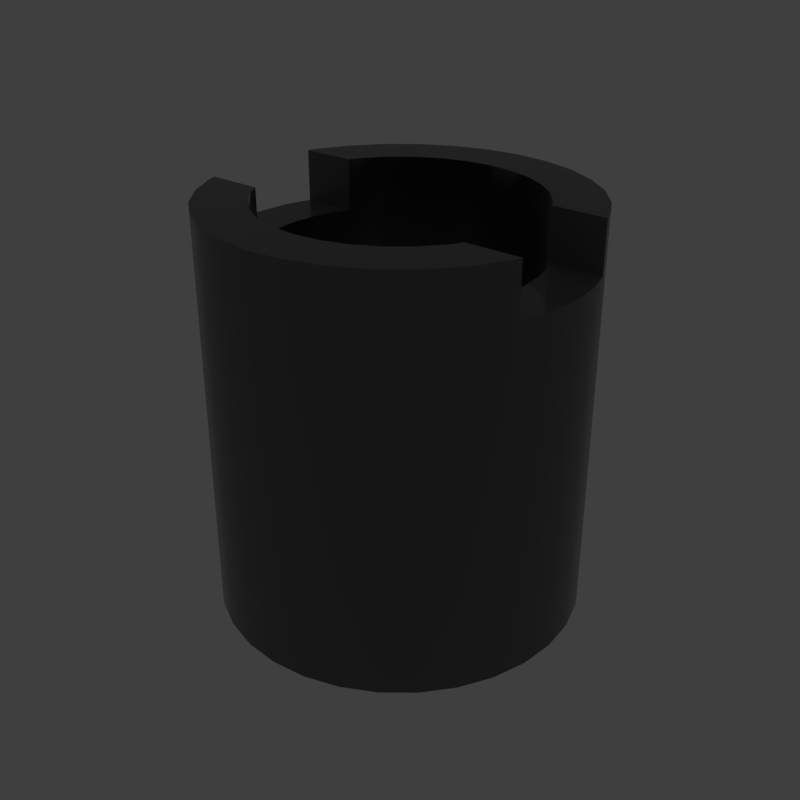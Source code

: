 # Source: split_flat.blend  (saved by Blender 2.79.6; exported with 4.5.12 LTS)
import bpy
from mathutils import Matrix  # noqa: F401  (used for matrix-valued properties, if any)

bpy.ops.wm.read_factory_settings(use_empty=True)
scene = bpy.context.scene
scene.name = 'main'

# ---- collections
col_collection_1 = bpy.data.collections.new('Collection 1'); scene.collection.children.link(col_collection_1)

# ---- materials (node trees are filled in below, after node groups)
mat_prox_alum_046 = bpy.data.materials.new('prox_alum.046')
mat_prox_alum_046.alpha_threshold = 0.0
mat_prox_alum_046.diffuse_color = (0.1933, 0.1933, 0.1933, 1.0)
mat_prox_alum_046.roughness = 0.5
mat_prox_kevlar_046 = bpy.data.materials.new('prox_kevlar.046')
mat_prox_kevlar_046.alpha_threshold = 0.0
mat_prox_kevlar_046.diffuse_color = (0.03737, 0.03737, 0.03737, 1.0)
mat_prox_kevlar_046.roughness = 0.5
mat_prox_easy_spec_046 = bpy.data.materials.new('prox_easy_spec.046')
mat_prox_easy_spec_046.alpha_threshold = 0.0
mat_prox_easy_spec_046.diffuse_color = (0.2791, 0.2791, 0.2791, 1.0)
mat_prox_easy_spec_046.roughness = 0.5
mat_prox_soap_044 = bpy.data.materials.new('prox_soap.044')
mat_prox_soap_044.alpha_threshold = 0.0
mat_prox_soap_044.diffuse_color = (0.8, 0.5447, 0.3018, 1.0)
mat_prox_soap_044.roughness = 0.5
mat_prox_emission_044 = bpy.data.materials.new('prox_emission.044')
mat_prox_emission_044.alpha_threshold = 0.0
mat_prox_emission_044.diffuse_color = (0.3973, 0.7023, 0.9681, 1.0)
mat_prox_emission_044.roughness = 0.5

# ---- node groups
ng_auto_smooth = bpy.data.node_groups.new('Auto Smooth', 'GeometryNodeTree')
_s = ng_auto_smooth.interface.new_socket(name='Geometry', in_out='OUTPUT', socket_type='NodeSocketGeometry')
_s = ng_auto_smooth.interface.new_socket(name='Geometry', in_out='INPUT', socket_type='NodeSocketGeometry')
_s = ng_auto_smooth.interface.new_socket(name='Angle', in_out='INPUT', socket_type='NodeSocketFloat')
_s.subtype = 'ANGLE'
_s.min_value = 0.0
_s.max_value = 3.142
ng_auto_smooth.is_modifier = True
_N = ng_auto_smooth.nodes; _L = ng_auto_smooth.links
n0 = _N.new('NodeGroupOutput'); n0.name = 'Group Output'; n0.location = (480, -100)
n1 = _N.new('NodeGroupInput'); n1.name = 'Group Input'; n1.location = (-420, -300)
n2 = _N.new('NodeGroupInput'); n2.name = 'Group Input.001'; n2.location = (-60, -100)
n3 = _N.new('GeometryNodeSetShadeSmooth'); n3.name = 'Set Shade Smooth'; n3.location = (120, -100)
n3.domain = 'EDGE'
n4 = _N.new('GeometryNodeSetShadeSmooth'); n4.name = 'Set Shade Smooth.001'; n4.location = (300, -100)
n5 = _N.new('GeometryNodeInputMeshEdgeAngle'); n5.name = 'Edge Angle'; n5.location = (-420, -220)
n6 = _N.new('GeometryNodeInputEdgeSmooth'); n6.name = 'Is Edge Smooth'; n6.location = (-60, -160)
n7 = _N.new('GeometryNodeInputShadeSmooth'); n7.name = 'Is Face Smooth'; n7.location = (-240, -340)
n8 = _N.new('FunctionNodeBooleanMath'); n8.name = 'Boolean Math'; n8.location = (-60, -220)
n9 = _N.new('FunctionNodeCompare'); n9.name = 'Compare'; n9.location = (-240, -180)
n9.operation = 'LESS_EQUAL'
_L.new(n5.outputs[0], n9.inputs[0])
_L.new(n4.outputs[0], n0.inputs[0])
_L.new(n1.outputs[1], n9.inputs[1])
_L.new(n9.outputs[0], n8.inputs[0])
_L.new(n7.outputs[0], n8.inputs[1])
_L.new(n2.outputs[0], n3.inputs[0])
_L.new(n6.outputs[0], n3.inputs[1])
_L.new(n3.outputs[0], n4.inputs[0])
_L.new(n8.outputs[0], n3.inputs[2])
n0.is_active_output = True

# ---- material node trees
mat_prox_alum_046.use_nodes = True; mat_prox_alum_046.node_tree.nodes.clear()
_N = mat_prox_alum_046.node_tree.nodes; _L = mat_prox_alum_046.node_tree.links
n0 = _N.new('ShaderNodeOutputMaterial'); n0.name = 'Material Output'; n0.location = (300, 300)
n1 = _N.new('ShaderNodeBsdfPrincipled'); n1.name = 'Principled BSDF'; n1.location = (10, 300)
n1.width = 150
n1.subsurface_method = 'BURLEY'
n1.inputs[0].default_value = (0.3217, 0.3217, 0.3217, 1.0)
n1.inputs[1].default_value = 1.0
n1.inputs[2].default_value = 0.1633
n1.inputs[3].default_value = 1.45
n1.inputs[9].default_value = (1.0, 1.0, 1.0)
n1.inputs[13].default_value = 0.119
n1.inputs[15].default_value = 0.7959
n1.inputs[16].default_value = 0.8299
n1.inputs[24].default_value = 0.1605
_L.new(n1.outputs[0], n0.inputs[0])
n0.is_active_output = True
mat_prox_kevlar_046.use_nodes = True; mat_prox_kevlar_046.node_tree.nodes.clear()
_N = mat_prox_kevlar_046.node_tree.nodes; _L = mat_prox_kevlar_046.node_tree.links
n0 = _N.new('ShaderNodeOutputMaterial'); n0.name = 'Material Output'; n0.location = (300, 300)
n1 = _N.new('ShaderNodeBsdfPrincipled'); n1.name = 'Principled BSDF'; n1.location = (10, 300)
n1.width = 150
n1.subsurface_method = 'BURLEY'
n1.inputs[0].default_value = (0.0, 0.0, 0.0, 1.0)
n1.inputs[2].default_value = 0.3401
n1.inputs[3].default_value = 1.45
n1.inputs[9].default_value = (1.0, 1.0, 1.0)
n1.inputs[13].default_value = 0.2143
_L.new(n1.outputs[0], n0.inputs[0])
n0.is_active_output = True
mat_prox_easy_spec_046.use_nodes = True; mat_prox_easy_spec_046.node_tree.nodes.clear()
_N = mat_prox_easy_spec_046.node_tree.nodes; _L = mat_prox_easy_spec_046.node_tree.links
n0 = _N.new('ShaderNodeOutputMaterial'); n0.name = 'Material Output'; n0.location = (300, 300)
n1 = _N.new('ShaderNodeBsdfPrincipled'); n1.name = 'Principled BSDF'; n1.location = (10, 300)
n1.width = 150
n1.subsurface_method = 'BURLEY'
n1.inputs[0].default_value = (0.1372, 0.1372, 0.1372, 1.0)
n1.inputs[2].default_value = 0.2245
n1.inputs[3].default_value = 1.45
n1.inputs[9].default_value = (1.0, 1.0, 1.0)
n1.inputs[13].default_value = 0.09864
n1.inputs[19].default_value = 0.25
_L.new(n1.outputs[0], n0.inputs[0])
n0.is_active_output = True
mat_prox_soap_044.use_nodes = True; mat_prox_soap_044.node_tree.nodes.clear()
_N = mat_prox_soap_044.node_tree.nodes; _L = mat_prox_soap_044.node_tree.links
n0 = _N.new('ShaderNodeOutputMaterial'); n0.name = 'Material Output'; n0.location = (300, 300)
n1 = _N.new('ShaderNodeLayerWeight'); n1.name = 'Layer Weight'; n1.location = (-554, 262)
n2 = _N.new('ShaderNodeValToRGB'); n2.name = 'ColorRamp'; n2.location = (-400, 254)
n2.color_ramp.interpolation = 'B_SPLINE'
while len(n2.color_ramp.elements) > 1: n2.color_ramp.elements.remove(n2.color_ramp.elements[-1])
n2.color_ramp.elements[0].position = 0.0; n2.color_ramp.elements[0].color = (1.0, 0.0, 0.2363, 1.0)
_e = n2.color_ramp.elements.new(0.1477); _e.color = (0.0, 0.1135, 0.6103, 1.0)
_e = n2.color_ramp.elements.new(0.2773); _e.color = (0.2081, 0.332, 0.6265, 1.0)
_e = n2.color_ramp.elements.new(0.5); _e.color = (0.5089, 0.1741, 0.6181, 1.0)
_e = n2.color_ramp.elements.new(0.6818); _e.color = (0.7544, 0.04821, 0.0, 1.0)
_e = n2.color_ramp.elements.new(0.8511); _e.color = (0.336, 0.5043, 0.1917, 1.0)
_e = n2.color_ramp.elements.new(1.0); _e.color = (0.01772, 0.3483, 1.0, 1.0)
n3 = _N.new('ShaderNodeMix'); n3.name = 'Mix'; n3.location = (-80, 218)
n3.data_type = 'RGBA'
n3.inputs[0].default_value = 0.7909
n4 = _N.new('ShaderNodeBsdfPrincipled'); n4.name = 'Principled BSDF.001'; n4.location = (140, 300)
n4.width = 150
n4.subsurface_method = 'BURLEY'
n4.inputs[2].default_value = 0.0
n4.inputs[3].default_value = 1.45
n4.inputs[9].default_value = (1.0, 1.0, 1.0)
n4.inputs[18].default_value = 1.0
n4.inputs[19].default_value = 0.25
_L.new(n1.outputs[1], n2.inputs[0])
_L.new(n2.outputs[0], n3.inputs[6])
_L.new(n3.outputs[2], n4.inputs[0])
_L.new(n4.outputs[0], n0.inputs[0])
n0.is_active_output = True
mat_prox_emission_044.use_nodes = True; mat_prox_emission_044.node_tree.nodes.clear()
_N = mat_prox_emission_044.node_tree.nodes; _L = mat_prox_emission_044.node_tree.links
n0 = _N.new('ShaderNodeOutputMaterial'); n0.name = 'Material Output'; n0.location = (446, 300)
n1 = _N.new('ShaderNodeEmission'); n1.name = 'Emission'; n1.location = (156, 300)
n1.inputs[1].default_value = 4.0
n2 = _N.new('ShaderNodeLayerWeight'); n2.name = 'Layer Weight'; n2.location = (-631, 360)
n3 = _N.new('ShaderNodeValToRGB'); n3.name = 'ColorRamp'; n3.location = (-450, 370)
n3.color_ramp.interpolation = 'B_SPLINE'
while len(n3.color_ramp.elements) > 1: n3.color_ramp.elements.remove(n3.color_ramp.elements[-1])
n3.color_ramp.elements[0].position = 0.1864; n3.color_ramp.elements[0].color = (1.0, 0.02556, 0.0, 1.0)
_e = n3.color_ramp.elements.new(0.8045); _e.color = (1.0, 0.2244, 0.007333, 1.0)
_e = n3.color_ramp.elements.new(0.9909); _e.color = (1.0, 1.0, 1.0, 1.0)
n4 = _N.new('ShaderNodeMix'); n4.name = 'Mix'; n4.location = (-92, 333)
n4.data_type = 'RGBA'
n4.blend_type = 'COLOR'
n4.inputs[0].default_value = 0.8273
_L.new(n2.outputs[1], n3.inputs[0])
_L.new(n1.outputs[0], n0.inputs[0])
_L.new(n4.outputs[2], n1.inputs[0])
_L.new(n3.outputs[0], n4.inputs[7])
n0.is_active_output = True

# ---- world
world_world = bpy.data.worlds.new('World'); scene.world = world_world
world_world.use_nodes = True; world_world.node_tree.nodes.clear()
_N = world_world.node_tree.nodes; _L = world_world.node_tree.links
n0 = _N.new('ShaderNodeOutputWorld'); n0.name = 'World Output'; n0.location = (300, 300)
n1 = _N.new('ShaderNodeBackground'); n1.name = 'Background'; n1.location = (10, 300)
n1.inputs[0].default_value = (0.05, 0.05, 0.05, 1.0)
_L.new(n1.outputs[0], n0.inputs[0])
n0.is_active_output = True
world_world.use_sun_shadow = False
world_world.sun_shadow_jitter_overblur = 0.0

# ---- meshes
me_split_flat = bpy.data.meshes.new('split_flat')
me_split_flat.from_pydata([(-5.606e-08, 0.2351, -0.327), (-5.606e-08, 0.2351, 0.1875), (0.04587, 0.2306, 0.1875), (0.04587, 0.2306, -0.327), (0.08998, 0.2172, -0.327), (0.1306, 0.1955, -0.327), (0.1663, 0.1663, -0.327), (0.1955, 0.1306, -0.327), (0.2172, 0.08998, -0.327), (0.2306, 0.04587, -0.327), (0.2351, 1.775e-08, -0.327), (0.2306, -0.04587, -0.327), (0.2172, -0.08998, -0.327), (0.1955, -0.1306, -0.327), (0.1663, -0.1663, -0.327), (0.1306, -0.1955, -0.327), (0.08998, -0.2172, -0.327), (0.04587, -0.2306, -0.327), (-1.121e-07, -0.2351, -0.327), (-0.04587, -0.2306, -0.327), (-0.08998, -0.2172, -0.327), (-0.1306, -0.1955, -0.327), (-0.1663, -0.1663, -0.327), (-0.1955, -0.1306, -0.327), (-0.2172, -0.08998, -0.327), (-0.2306, -0.04587, -0.327), (-0.2351, 2.27e-07, -0.327), (-0.2306, 0.04587, -0.327), (-0.2172, 0.08998, -0.327), (-0.1955, 0.1306, -0.327), (-0.1663, 0.1663, -0.327), (-0.1306, 0.1955, -0.327), (-0.08998, 0.2172, -0.327), (-0.04587, 0.2306, -0.327), (-0.04587, 0.2306, 0.1875), (-5.606e-08, 0.1708, 0.1875), (0.03333, 0.1675, 0.1875), (0.08998, 0.2172, 0.1875), (0.1306, 0.1955, 0.1875), (0.1663, 0.1663, 0.1875), (0.1955, 0.1306, 0.1875), (0.2172, 0.08998, 0.1875), (0.2203, 0.07985, 0.1875), (0.2203, 0.07985, 0.1219), (0.2306, 0.04587, 0.1219), (0.2351, 1.775e-08, 0.1219), (0.2306, -0.04587, 0.1219), (0.2203, -0.07985, 0.1219), (0.2203, -0.07985, 0.1875), (0.2172, -0.08998, 0.1875), (0.1955, -0.1306, 0.1875), (0.1663, -0.1663, 0.1875), (0.1306, -0.1955, 0.1875), (0.08998, -0.2172, 0.1875), (0.04587, -0.2306, 0.1875), (-1.121e-07, -0.2351, 0.1875), (-0.04587, -0.2306, 0.1875), (-0.08998, -0.2172, 0.1875), (-0.1306, -0.1955, 0.1875), (-0.1663, -0.1663, 0.1875), (-0.1955, -0.1306, 0.1875), (-0.2172, -0.08998, 0.1875), (-0.2203, -0.07985, 0.1875), (-0.2203, -0.07985, 0.1219), (-0.2306, -0.04587, 0.1219), (-0.2351, 2.27e-07, 0.1219), (-0.2306, 0.04587, 0.1219), (-0.2203, 0.07985, 0.1219), (-0.2203, 0.07985, 0.1875), (-0.2172, 0.08998, 0.1875), (-0.1955, 0.1306, 0.1875), (-0.1663, 0.1663, 0.1875), (-0.1306, 0.1955, 0.1875), (-0.08998, 0.2172, 0.1875), (-0.03332, 0.1675, 0.1875), (0.06537, 0.1578, 0.1875), (-5.606e-08, 0.1708, 0.02316), (0.03333, 0.1675, 0.02316), (0.0949, 0.142, 0.1875), (0.1208, 0.1208, 0.1875), (0.142, 0.0949, 0.1875), (0.1501, 0.07985, 0.1875), (0.1501, -0.07985, 0.1875), (0.142, -0.0949, 0.1875), (0.1208, -0.1208, 0.1875), (0.0949, -0.142, 0.1875), (0.06537, -0.1578, 0.1875), (0.03333, -0.1675, 0.1875), (-1.121e-07, -0.1708, 0.1875), (-0.03333, -0.1675, 0.1875), (-0.06537, -0.1578, 0.1875), (-0.0949, -0.142, 0.1875), (-0.1208, -0.1208, 0.1875), (-0.142, -0.0949, 0.1875), (-0.1501, -0.07985, 0.1875), (-0.1501, 0.07985, 0.1875), (-0.142, 0.0949, 0.1875), (-0.1208, 0.1208, 0.1875), (-0.0949, 0.142, 0.1875), (-0.06537, 0.1578, 0.1875), (-0.03332, 0.1675, 0.02316), (0.06537, 0.1578, 0.02316), (-0.06537, 0.1578, 0.02316), (-0.0949, 0.142, 0.02316), (-0.1208, 0.1208, 0.02316), (-0.142, 0.0949, 0.02316), (-0.1578, 0.06537, 0.02316), (-0.1675, 0.03333, 0.02316), (-0.1708, 1.833e-07, 0.02316), (-0.1675, -0.03333, 0.02316), (-0.1578, -0.06537, 0.02316), (-0.142, -0.0949, 0.02316), (-0.1208, -0.1208, 0.02316), (-0.0949, -0.142, 0.02316), (-0.06537, -0.1578, 0.02316), (-0.03333, -0.1675, 0.02316), (-1.121e-07, -0.1708, 0.02316), (0.03333, -0.1675, 0.02316), (0.06537, -0.1578, 0.02316), (0.0949, -0.142, 0.02316), (0.1208, -0.1208, 0.02316), (0.142, -0.0949, 0.02316), (0.1578, -0.06537, 0.02316), (0.1675, -0.03333, 0.02316), (0.1708, 3.122e-08, 0.02316), (0.1675, 0.03333, 0.02316), (0.1578, 0.06537, 0.02316), (0.142, 0.0949, 0.02316), (0.1208, 0.1208, 0.02316), (0.0949, 0.142, 0.02316), (0.1578, 0.06537, 0.1219), (0.1501, 0.07985, 0.1219), (0.1501, -0.07985, 0.1219), (0.1578, -0.06537, 0.1219), (-0.1578, -0.06537, 0.1219), (-0.1501, -0.07985, 0.1219), (-0.1501, 0.07985, 0.1219), (-0.1578, 0.06537, 0.1219), (-0.1675, 0.03333, 0.1219), (-0.1708, 1.833e-07, 0.1219), (-0.1675, -0.03333, 0.1219), (0.1675, -0.03333, 0.1219), (0.1708, 3.122e-08, 0.1219), (0.1675, 0.03333, 0.1219), (0.2172, 0.08998, -0.2311), (0.2172, 0.08998, 0.03866), (-0.1663, -0.1663, -0.2311), (-0.1663, -0.1663, 0.03866), (0.04587, -0.2306, 0.03866), (0.04587, -0.2306, -0.2311), (-0.1306, 0.1955, -0.2311), (-0.1306, 0.1955, 0.03866), (0.2172, -0.08998, -0.2311), (0.2172, -0.08998, 0.03866), (-0.2306, -0.04587, -0.2311), (-0.2306, -0.04587, 0.03866), (0.1663, 0.1663, -0.2311), (0.1663, 0.1663, 0.03866), (-0.08998, -0.2172, -0.2311), (-0.08998, -0.2172, 0.03866), (-0.04587, 0.2306, 0.03866), (-0.04587, 0.2306, -0.2311), (0.1306, -0.1955, -0.2311), (0.1306, -0.1955, 0.03866), (-0.1955, 0.1306, 0.03866), (-0.1955, 0.1306, -0.2311), (0.2306, 0.04587, -0.2311), (0.2306, 0.04587, 0.03866), (-0.2351, 2.27e-07, -0.2311), (-0.2351, 2.27e-07, 0.03866), (-0.1955, -0.1306, 0.03866), (-0.1955, -0.1306, -0.2311), (0.08998, 0.2172, -0.2311), (0.08998, 0.2172, 0.03866), (-1.121e-07, -0.2351, -0.2311), (-1.121e-07, -0.2351, 0.03866), (-5.606e-08, 0.2351, 0.03866), (-5.606e-08, 0.2351, -0.2311), (0.1955, -0.1306, -0.2311), (0.1955, -0.1306, 0.03866), (0.2351, 1.775e-08, -0.2311), (0.2351, 1.775e-08, 0.03866), (-0.2306, 0.04587, -0.2311), (-0.2306, 0.04587, 0.03866), (0.1955, 0.1306, -0.2311), (0.1955, 0.1306, 0.03866), (-0.1306, -0.1955, -0.2311), (-0.1306, -0.1955, 0.03866), (-0.08998, 0.2172, -0.2311), (-0.08998, 0.2172, 0.03866), (0.08998, -0.2172, -0.2311), (0.08998, -0.2172, 0.03866), (-0.1663, 0.1663, -0.2311), (-0.1663, 0.1663, 0.03866), (0.2306, -0.04587, 0.03866), (0.2306, -0.04587, -0.2311), (-0.2172, -0.08998, -0.2311), (-0.2172, -0.08998, 0.03866), (0.1306, 0.1955, 0.03866), (0.1306, 0.1955, -0.2311), (-0.04587, -0.2306, -0.2311), (-0.04587, -0.2306, 0.03866), (0.04587, 0.2306, -0.2311), (0.04587, 0.2306, 0.03866), (0.1663, -0.1663, -0.2311), (0.1663, -0.1663, 0.03866), (-0.2172, 0.08998, -0.2311), (-0.2172, 0.08998, 0.03866)], [], [(0, 177, 202, 3), (0, 3, 4, 5, 6, 7, 8, 9, 10, 11, 12, 13, 14, 15, 16, 17, 18, 19, 20, 21, 22, 23, 24, 25, 26, 27, 28, 29, 30, 31, 32, 33), (32, 188, 161, 33), (2, 1, 35, 36), (175, 55, 56, 201), (4, 172, 199, 5), (19, 200, 158, 20), (6, 156, 184, 7), (21, 186, 146, 22), (8, 144, 166, 9), (180, 10, 9, 166), (183, 66, 67, 68, 69, 207), (153, 49, 50, 179), (194, 46, 47, 48, 49, 153), (46, 194, 181, 45), (163, 52, 53, 191), (205, 51, 52, 163), (148, 54, 55, 175), (30, 192, 150, 31), (176, 1, 2, 203), (159, 57, 58, 187), (201, 56, 57, 159), (147, 59, 60, 170), (187, 58, 59, 147), (3, 202, 172, 4), (65, 169, 155, 64), (197, 61, 62, 63, 64, 155), (182, 27, 26, 168), (27, 182, 206, 28), (29, 165, 192, 30), (28, 206, 165, 29), (11, 195, 152, 12), (31, 150, 188, 32), (33, 161, 177, 0), (1, 34, 74, 35), (37, 2, 36, 75), (36, 35, 76, 77), (38, 37, 75, 78), (39, 38, 78, 79), (40, 39, 79, 80), (42, 41, 40, 80, 81), (51, 50, 83, 84), (52, 51, 84, 85), (53, 52, 85, 86), (54, 53, 86, 87), (55, 54, 87, 88), (56, 55, 88, 89), (57, 56, 89, 90), (58, 57, 90, 91), (59, 58, 91, 92), (60, 59, 92, 93), (82, 83, 50, 49, 48), (62, 61, 60, 93, 94), (71, 70, 96, 97), (72, 71, 97, 98), (73, 72, 98, 99), (34, 73, 99, 74), (35, 74, 100, 76), (75, 36, 77, 101), (77, 76, 100, 102, 103, 104, 105, 106, 107, 108, 109, 110, 111, 112, 113, 114, 115, 116, 117, 118, 119, 120, 121, 122, 123, 124, 125, 126, 127, 128, 129, 101), (78, 75, 101, 129), (79, 78, 129, 128), (80, 79, 128, 127), (81, 80, 127, 126, 130, 131), (83, 82, 132, 133, 122, 121), (84, 83, 121, 120), (85, 84, 120, 119), (86, 85, 119, 118), (87, 86, 118, 117), (88, 87, 117, 116), (89, 88, 116, 115), (90, 89, 115, 114), (91, 90, 114, 113), (92, 91, 113, 112), (93, 92, 112, 111), (94, 93, 111, 110, 134, 135), (96, 95, 136, 137, 106, 105), (97, 96, 105, 104), (98, 97, 104, 103), (99, 98, 103, 102), (74, 99, 102, 100), (138, 107, 106, 137), (139, 108, 107, 138), (140, 109, 108, 139), (134, 110, 109, 140), (141, 123, 122, 133), (142, 124, 123, 141), (143, 125, 124, 142), (130, 126, 125, 143), (43, 42, 81, 131), (131, 130, 143, 142, 141, 133, 132, 47, 46, 45, 44, 43), (132, 82, 48, 47), (136, 95, 68, 67), (67, 66, 65, 64, 63, 135, 134, 140, 139, 138, 137, 136), (63, 62, 94, 135), (203, 2, 37, 173), (195, 11, 10, 180), (17, 149, 174, 18), (22, 146, 171, 23), (207, 69, 70, 164), (173, 37, 38, 198), (66, 183, 169, 65), (15, 162, 190, 16), (16, 190, 149, 17), (95, 96, 70, 69, 68), (185, 40, 41, 145), (164, 70, 71, 193), (20, 158, 186, 21), (170, 60, 61, 197), (189, 73, 34, 160), (14, 204, 162, 15), (145, 41, 42, 43, 44, 167), (13, 178, 204, 14), (160, 34, 1, 176), (168, 26, 25, 154), (193, 71, 72, 151), (198, 38, 39, 157), (12, 152, 178, 13), (18, 174, 200, 19), (5, 199, 156, 6), (151, 72, 73, 189), (179, 50, 51, 205), (157, 39, 40, 185), (24, 196, 154, 25), (191, 53, 54, 148), (23, 171, 196, 24), (45, 181, 167, 44), (173, 198, 199, 172), (195, 180, 181, 194), (149, 190, 191, 148), (171, 146, 147, 170), (207, 164, 165, 206), (203, 173, 172, 202), (167, 181, 180, 166), (190, 162, 163, 191), (146, 186, 187, 147), (183, 207, 206, 182), (145, 167, 166, 144), (162, 204, 205, 163), (186, 158, 159, 187), (169, 183, 182, 168), (189, 160, 161, 188), (160, 176, 177, 161), (185, 145, 144, 184), (204, 178, 179, 205), (158, 200, 201, 159), (168, 154, 155, 169), (151, 189, 188, 150), (157, 185, 184, 156), (178, 152, 153, 179), (200, 174, 175, 201), (154, 196, 197, 155), (193, 151, 150, 192), (176, 203, 202, 177), (198, 157, 156, 199), (152, 195, 194, 153), (174, 149, 148, 175), (196, 171, 170, 197), (164, 193, 192, 165), (7, 184, 144, 8)])
me_split_flat.polygons.foreach_set('use_smooth', [True] * 160)
me_split_flat.polygons.foreach_set('material_index', [2, 2, 2, 2, 2, 2, 2, 2, 2, 2, 2, 2, 2, 2, 2, 2, 2, 2, 2, 2, 2, 2, 2, 2, 2, 2, 2, 2, 2, 2, 2, 2, 2, 2, 2, 2, 0, 2, 2, 2, 2, 2, 2, 2, 2, 2, 2, 2, 2, 2, 2, 2, 2, 2, 2, 2, 2, 0, 0, 0, 0, 0, 0, 0, 0, 0, 0, 0, 0, 0, 0, 0, 0, 0, 0, 0, 0, 0, 0, 0, 0, 0, 0, 0, 0, 0, 0, 0, 0, 2, 2, 2, 2, 2, 2, 2, 2, 2, 2, 2, 2, 2, 2, 2, 2, 2, 2, 2, 2, 2, 2, 2, 2, 2, 2, 2, 2, 2, 2, 2, 2, 2, 2, 2, 2, 2, 2, 2, 2, 2, 2, 2, 2, 2, 2, 2, 2, 2, 2, 2, 2, 2, 2, 2, 2, 2, 2, 2, 2, 2, 2, 2, 2, 2, 2, 2, 2, 2, 2, 2])
_k = set([(0, 3), (0, 33), (1, 2), (1, 34), (2, 37), (3, 4), (4, 5), (5, 6), (6, 7), (7, 8), (8, 9), (9, 10), (10, 11), (11, 12), (12, 13), (13, 14), (14, 15), (15, 16), (16, 17), (17, 18), (18, 19), (19, 20), (20, 21), (21, 22), (22, 23), (23, 24), (24, 25), (25, 26), (26, 27), (27, 28), (28, 29), (29, 30), (30, 31), (31, 32), (32, 33), (34, 73), (35, 36), (35, 74), (36, 75), (37, 38), (38, 39), (39, 40), (40, 41), (41, 42), (42, 43), (42, 81), (43, 44), (43, 131), (44, 45), (45, 46), (46, 47), (47, 48), (47, 132), (48, 49), (48, 82), (49, 50), (50, 51), (51, 52), (52, 53), (53, 54), (54, 55), (55, 56), (56, 57), (57, 58), (58, 59), (59, 60), (60, 61), (61, 62), (62, 63), (62, 94), (63, 64), (63, 135), (64, 65), (65, 66), (66, 67), (67, 68), (67, 136), (68, 69), (68, 95), (69, 70), (70, 71), (71, 72), (72, 73), (74, 99), (75, 78), (76, 77), (76, 100), (77, 101), (78, 79), (79, 80), (80, 81), (81, 131), (82, 83), (82, 132), (83, 84), (84, 85), (85, 86), (86, 87), (87, 88), (88, 89), (89, 90), (90, 91), (91, 92), (92, 93), (93, 94), (94, 135), (95, 96), (95, 136), (96, 97), (97, 98), (98, 99), (100, 102), (101, 129), (102, 103), (103, 104), (104, 105), (105, 106), (106, 107), (107, 108), (108, 109), (109, 110), (110, 111), (111, 112), (112, 113), (113, 114), (114, 115), (115, 116), (116, 117), (117, 118), (118, 119), (119, 120), (120, 121), (121, 122), (122, 123), (123, 124), (124, 125), (125, 126), (126, 127), (127, 128), (128, 129), (130, 131), (130, 143), (132, 133), (133, 141), (134, 135), (134, 140), (136, 137), (137, 138), (138, 139), (139, 140), (141, 142), (142, 143)])
me_split_flat.attributes.new('sharp_edge', 'BOOLEAN', 'EDGE').data.foreach_set('value', [ (min(e.vertices), max(e.vertices)) in _k for e in me_split_flat.edges])
_k = {(0, 3): 1.0, (0, 33): 1.0, (3, 4): 1.0, (4, 5): 1.0, (5, 6): 1.0, (6, 7): 1.0, (7, 8): 1.0, (8, 9): 1.0, (9, 10): 1.0, (10, 11): 1.0, (11, 12): 1.0, (12, 13): 1.0, (13, 14): 1.0, (14, 15): 1.0, (15, 16): 1.0, (16, 17): 1.0, (17, 18): 1.0, (18, 19): 1.0, (19, 20): 1.0, (20, 21): 1.0, (21, 22): 1.0, (22, 23): 1.0, (23, 24): 1.0, (24, 25): 1.0, (25, 26): 1.0, (26, 27): 1.0, (27, 28): 1.0, (28, 29): 1.0, (29, 30): 1.0, (30, 31): 1.0, (31, 32): 1.0, (32, 33): 1.0, (1, 2): 1.0, (35, 36): 1.0, (55, 56): 1.0, (66, 67): 1.0, (67, 68): 1.0, (68, 69): 1.0, (49, 50): 1.0, (46, 47): 1.0, (47, 48): 1.0, (48, 49): 1.0, (45, 46): 1.0, (52, 53): 1.0, (51, 52): 1.0, (54, 55): 1.0, (57, 58): 1.0, (56, 57): 1.0, (59, 60): 1.0, (58, 59): 1.0, (64, 65): 1.0, (61, 62): 1.0, (62, 63): 1.0, (63, 64): 1.0, (1, 34): 1.0, (35, 74): 1.0, (2, 37): 1.0, (36, 75): 1.0, (76, 77): 1.0, (37, 38): 1.0, (75, 78): 1.0, (38, 39): 1.0, (78, 79): 1.0, (39, 40): 1.0, (79, 80): 1.0, (42, 81): 1.0, (41, 42): 1.0, (40, 41): 1.0, (80, 81): 1.0, (50, 51): 1.0, (83, 84): 1.0, (84, 85): 1.0, (85, 86): 1.0, (53, 54): 1.0, (86, 87): 1.0, (87, 88): 1.0, (88, 89): 1.0, (89, 90): 1.0, (90, 91): 1.0, (91, 92): 1.0, (92, 93): 1.0, (48, 82): 1.0, (82, 83): 1.0, (62, 94): 1.0, (60, 61): 1.0, (93, 94): 1.0, (70, 71): 1.0, (96, 97): 1.0, (71, 72): 1.0, (97, 98): 1.0, (72, 73): 1.0, (98, 99): 1.0, (34, 73): 1.0, (74, 99): 1.0, (76, 100): 1.0, (77, 101): 1.0, (100, 102): 1.0, (102, 103): 1.0, (103, 104): 1.0, (104, 105): 1.0, (105, 106): 1.0, (106, 107): 1.0, (107, 108): 1.0, (108, 109): 1.0, (109, 110): 1.0, (110, 111): 1.0, (111, 112): 1.0, (112, 113): 1.0, (113, 114): 1.0, (114, 115): 1.0, (115, 116): 1.0, (116, 117): 1.0, (117, 118): 1.0, (118, 119): 1.0, (119, 120): 1.0, (120, 121): 1.0, (121, 122): 1.0, (122, 123): 1.0, (123, 124): 1.0, (124, 125): 1.0, (125, 126): 1.0, (126, 127): 1.0, (127, 128): 1.0, (128, 129): 1.0, (101, 129): 1.0, (81, 131): 1.0, (130, 131): 1.0, (82, 132): 1.0, (132, 133): 1.0, (94, 135): 1.0, (134, 135): 1.0, (95, 96): 1.0, (95, 136): 1.0, (136, 137): 1.0, (137, 138): 1.0, (138, 139): 1.0, (139, 140): 1.0, (134, 140): 1.0, (133, 141): 1.0, (141, 142): 1.0, (142, 143): 1.0, (130, 143): 1.0, (43, 131): 1.0, (42, 43): 1.0, (47, 132): 1.0, (44, 45): 1.0, (43, 44): 1.0, (67, 136): 1.0, (68, 95): 1.0, (65, 66): 1.0, (63, 135): 1.0, (69, 70): 1.0}
me_split_flat.attributes.new('crease_edge', 'FLOAT', 'EDGE').data.foreach_set('value', [_k.get((min(e.vertices), max(e.vertices)), 0.0) for e in me_split_flat.edges])
me_split_flat.materials.append(mat_prox_alum_046)
me_split_flat.materials.append(mat_prox_kevlar_046)
me_split_flat.materials.append(mat_prox_easy_spec_046)
me_split_flat.materials.append(mat_prox_easy_spec_046)
me_split_flat.materials.append(mat_prox_soap_044)
me_split_flat.materials.append(mat_prox_emission_044)
me_split_flat.use_remesh_preserve_volume = False
me_split_flat.use_remesh_preserve_attributes = False
me_split_flat.use_mirror_vertex_groups = False
me_split_flat.update()

# ---- objects
ob_split_flat = bpy.data.objects.new('split_flat', me_split_flat)

# ---- transforms, parenting, visibility, modifiers, constraints
ob_split_flat.location = (0.0, 0.0, 0.0)
ob_split_flat.lineart.crease_threshold = 0.0
_m = ob_split_flat.modifiers.new('Auto Smooth', 'NODES')
_m.node_group = ng_auto_smooth
_gi = [s.identifier for s in ng_auto_smooth.interface.items_tree if s.item_type == 'SOCKET' and s.in_out == 'INPUT']
_m[_gi[1]] = 1.047  # Angle

# ---- collection membership
col_collection_1.objects.link(ob_split_flat)

# ---- scene / render settings (as saved in the file)
scene.frame_start = 1; scene.frame_end = 100; scene.frame_set(1)
scene.render.engine = 'CYCLES'
scene.render.image_settings.color_depth = '16'
scene.render.image_settings.compression = 90
scene.render.resolution_x = 1024
scene.render.resolution_y = 1024
scene.render.resolution_percentage = 50
scene.render.dither_intensity = 0.0
scene.render.use_simplify = True
scene.render.use_persistent_data = True
scene.cycles.use_denoising = False
scene.cycles.samples = 100
scene.cycles.sampling_pattern = 'TABULATED_SOBOL'
scene.cycles.light_sampling_threshold = 0.0
scene.cycles.use_adaptive_sampling = False
scene.cycles.use_light_tree = False
scene.cycles.caustics_reflective = False
scene.cycles.caustics_refractive = False
scene.cycles.blur_glossy = 4.0
scene.cycles.max_bounces = 4
scene.cycles.transmission_bounces = 4
scene.cycles.volume_bounces = 2
scene.cycles.transparent_max_bounces = 4
scene.cycles.use_animated_seed = True
scene.cycles.sample_clamp_direct = 4.0
scene.cycles.sample_clamp_indirect = 2.0
scene.cycles.debug_bvh_type = 'STATIC_BVH'
scene.view_settings.view_transform = 'Standard'
bpy.context.view_layer.update()

# ---- added for rendering (the .blend has no active camera): camera
cam_auto = bpy.data.cameras.new('AutoCamera')
cam_auto.lens = 50.0
cam_auto.sensor_width = 36.0
cam_auto.clip_end = 1000.0
ob_auto_camera = bpy.data.objects.new('AutoCamera', cam_auto)
scene.collection.objects.link(ob_auto_camera)
ob_auto_camera.location = (0.777969, -0.933564, 0.552629)
ob_auto_camera.rotation_euler = (1.09748, -7.21219e-08, 0.694738)
scene.camera = ob_auto_camera
bpy.context.view_layer.update()
